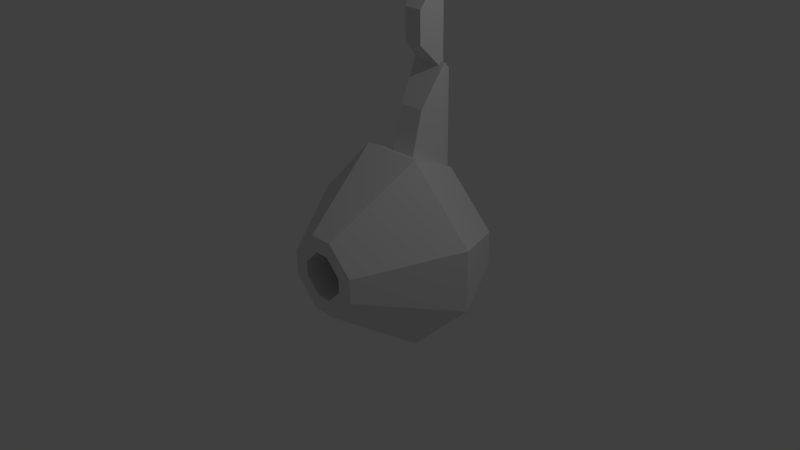 # Source: basic_fighter.blend  (saved by Blender 2.76.0; exported with 4.5.12 LTS)
import bpy
from mathutils import Matrix  # noqa: F401  (used for matrix-valued properties, if any)

bpy.ops.wm.read_factory_settings(use_empty=True)
scene = bpy.context.scene
scene.name = 'Scene'

# ---- collections
col_collection_1 = bpy.data.collections.new('Collection 1'); scene.collection.children.link(col_collection_1)

# ---- world
world_world = bpy.data.worlds.new('World'); scene.world = world_world
world_world.color = (0.05088, 0.05088, 0.05088)
world_world.use_sun_shadow = False
world_world.sun_shadow_jitter_overblur = 0.0
world_world.cycles.sampling_method = 'MANUAL'
world_world.cycles.sample_map_resolution = 256

# ---- cameras
cam_camera = bpy.data.cameras.new('Camera')
cam_camera.clip_end = 100.0
cam_camera.lens = 35.0
cam_camera.sensor_width = 32.0
cam_camera.sensor_height = 18.0
cam_camera.ortho_scale = 7.314
cam_camera.dof.focus_distance = 0.0
cam_camera.dof.aperture_fstop = 128.0

# ---- lights
light_lamp = bpy.data.lights.new('Lamp', 'POINT')
light_lamp.transmission_factor = 0.0
light_lamp.cutoff_distance = 30.0
light_lamp.energy = 100.0
light_lamp.shadow_buffer_clip_start = 1.001
light_lamp.shadow_soft_size = 0.1
light_lamp.shadow_maximum_resolution = 0.006
light_lamp.use_absolute_resolution = True
light_lamp.cycles.use_multiple_importance_sampling = False

# ---- meshes
me_cube_006 = bpy.data.meshes.new('Cube.006')
me_cube_006.from_pydata([(-0.06789, -0.2736, 0.03873), (-0.06789, -0.2736, 0.2983), (-0.1457, 0.01774, -0.03907), (-0.1457, 0.01774, 0.3761), (0.06789, -0.2736, 0.03873), (0.06789, -0.2736, 0.2983), (0.1457, 0.01774, -0.03907), (0.1457, 0.01774, 0.3761), (-0.1142, 0.06694, 0.3906), (-0.1142, 0.06694, 0.06518), (0.1142, 0.06694, 0.3906), (0.1142, 0.06694, 0.06518), (0.06299, -0.1703, 0.5935), (-0.06299, -0.1703, 0.5935), (0.08036, -0.1928, 0.5764), (0.03745, -0.328, 0.4795), (-0.08036, -0.1928, 0.5764), (-0.03745, -0.328, 0.4795), (0.0, -0.4521, 0.6326)], [], [(1, 3, 2, 0), (6, 2, 9, 11), (7, 5, 4, 6), (5, 1, 0, 4), (0, 2, 6, 4), (8, 10, 11, 9), (2, 3, 8, 9), (7, 6, 11, 10), (8, 3, 16, 13), (5, 7, 14, 15), (3, 1, 17, 16), (7, 10, 12, 14), (1, 5, 15, 17), (10, 8, 13, 12), (15, 14, 18), (17, 15, 18), (14, 12, 18), (16, 17, 18), (12, 13, 18), (13, 16, 18)])
me_cube_006.use_remesh_preserve_volume = False
me_cube_006.use_remesh_preserve_attributes = False
me_cube_006.use_mirror_vertex_groups = False
me_cube_006.update()
me_cube_005 = bpy.data.meshes.new('Cube.005')
me_cube_005.from_pydata([(-0.1261, -0.2848, 0.2704), (-0.1261, -0.2848, 0.6982), (-0.1812, -0.002298, -0.03277), (-0.1812, -0.002298, 1.097), (0.1261, -0.2848, 0.2704), (0.1261, -0.2848, 0.6982), (0.1812, -0.002298, -0.03277), (0.1812, -0.002298, 1.097), (-0.1594, 0.07445, 1.029), (-0.1594, 0.07445, 0.004734), (0.1594, 0.07445, 1.029), (0.1594, 0.07445, 0.004734)], [], [(1, 3, 2, 0), (6, 2, 9, 11), (7, 5, 4, 6), (5, 1, 0, 4), (0, 2, 6, 4), (5, 7, 3, 1), (8, 10, 11, 9), (3, 7, 10, 8), (2, 3, 8, 9), (7, 6, 11, 10)])
me_cube_005.use_remesh_preserve_volume = False
me_cube_005.use_remesh_preserve_attributes = False
me_cube_005.use_mirror_vertex_groups = False
me_cube_005.update()
me_cube_004 = bpy.data.meshes.new('Cube.004')
me_cube_004.from_pydata([(-0.1755, -0.2626, 0.2358), (-0.1755, -0.05958, 1.016), (-0.2521, 0.2626, -0.003122), (-0.2521, 0.2626, 1.569), (0.1755, -0.2626, 0.2358), (0.1755, -0.05958, 1.016), (0.2521, 0.2626, -0.003122), (0.2521, 0.2626, 1.569), (-0.2218, 0.3694, 1.474), (-0.2218, 0.3694, 0.09127), (0.2218, 0.3694, 1.474), (0.2218, 0.3694, 0.09127)], [], [(1, 3, 2, 0), (6, 2, 9, 11), (7, 5, 4, 6), (5, 1, 0, 4), (0, 2, 6, 4), (5, 7, 3, 1), (8, 10, 11, 9), (3, 7, 10, 8), (2, 3, 8, 9), (7, 6, 11, 10)])
me_cube_004.use_remesh_preserve_volume = False
me_cube_004.use_remesh_preserve_attributes = False
me_cube_004.use_mirror_vertex_groups = False
me_cube_004.update()
me_cube_001 = bpy.data.meshes.new('Cube.001')
me_cube_001.from_pydata([(-0.5157, -0.8393, -0.1632), (-0.1632, -0.8393, -0.5157), (-0.1632, -0.8393, 0.5157), (-0.5157, -0.8393, 0.1632), (0.1632, -0.8393, -0.5157), (0.5157, -0.8393, -0.1632), (0.5157, -0.8393, 0.1632), (0.1632, -0.8393, 0.5157), (-0.2458, 1.16, -0.9432), (-0.4206, 0.3323, -1.329), (-0.9432, 1.16, -0.2458), (-1.329, 0.3323, -0.4206), (-0.9432, 1.16, 0.2458), (-1.329, 0.3323, 0.4206), (-0.2458, 1.16, 0.9432), (-0.4206, 0.3323, 1.329), (0.9432, 1.16, -0.2458), (1.329, 0.3323, -0.4206), (0.2458, 1.16, -0.9432), (0.4206, 0.3323, -1.329), (0.2458, 1.16, 0.9432), (0.4206, 0.3323, 1.329), (0.9432, 1.16, 0.2458), (1.329, 0.3323, 0.4206), (-0.3068, -0.8393, 0.0971), (-0.0971, -0.8393, 0.3068), (-0.0971, -0.8393, -0.3068), (-0.3068, -0.8393, -0.0971), (0.0971, -0.8393, 0.3068), (0.3068, -0.8393, 0.0971), (0.3068, -0.8393, -0.0971), (0.0971, -0.8393, -0.3068), (-0.3068, 0.3619, 0.0971), (-0.0971, 0.3619, 0.3068), (-0.0971, 0.3619, -0.3068), (-0.3068, 0.3619, -0.0971), (0.0971, 0.3619, 0.3068), (0.3068, 0.3619, 0.0971), (0.3068, 0.3619, -0.0971), (0.0971, 0.3619, -0.3068)], [], [(3, 13, 11, 0), (21, 7, 6, 23), (4, 19, 17, 5), (3, 0, 27, 24), (9, 1, 0, 11), (7, 21, 15, 2), (1, 9, 19, 4), (23, 6, 5, 17), (2, 15, 13, 3), (14, 12, 13, 15), (10, 8, 9, 11), (22, 20, 21, 23), (18, 16, 17, 19), (12, 10, 11, 13), (8, 18, 19, 9), (20, 14, 15, 21), (23, 17, 16, 22), (12, 14, 20, 22, 16, 18, 8, 10), (30, 29, 37, 38), (6, 7, 28, 29), (2, 3, 24, 25), (7, 2, 25, 28), (1, 4, 31, 26), (4, 5, 30, 31), (0, 1, 26, 27), (5, 6, 29, 30), (37, 36, 33, 32, 35, 34, 39, 38), (24, 27, 35, 32), (29, 28, 36, 37), (25, 24, 32, 33), (28, 25, 33, 36), (26, 31, 39, 34), (31, 30, 38, 39), (27, 26, 34, 35)])
me_cube_001.use_remesh_preserve_volume = False
me_cube_001.use_remesh_preserve_attributes = False
me_cube_001.use_mirror_vertex_groups = False
me_cube_001.update()

# ---- objects
ob_cube_002 = bpy.data.objects.new('Cube.002', me_cube_006)
ob_cube_001 = bpy.data.objects.new('Cube.001', me_cube_005)
ob_cube = bpy.data.objects.new('Cube', me_cube_004)
ob_head = bpy.data.objects.new('head', me_cube_001)
ob_lamp = bpy.data.objects.new('Lamp', light_lamp)
ob_camera = bpy.data.objects.new('Camera', cam_camera)

# ---- transforms, parenting, visibility, modifiers, constraints
ob_cube_002.location = (0.0, 1.002, 3.374)
ob_cube_002.lineart.crease_threshold = 0.0
ob_cube_001.location = (0.0, 1.003, 2.334)
ob_cube_001.lineart.crease_threshold = 0.0
ob_cube.location = (0.0, 0.7474, 0.7992)
ob_cube.lineart.crease_threshold = 0.0
ob_head.location = (0.0, 0.0, 0.0)
ob_head.lineart.crease_threshold = 0.0
ob_lamp.location = (4.076, 1.005, 5.904)
ob_lamp.rotation_euler = (0.6503, 0.05522, 1.866)
ob_lamp.lock_rotations_4d = False
ob_lamp.empty_display_type = 'ARROWS'
ob_lamp.color = (0.0, 0.0, 0.0, 0.0)
ob_lamp.lineart.crease_threshold = 0.0
ob_camera.location = (7.481, -6.508, 5.344)
ob_camera.rotation_euler = (1.109, 0.01082, 0.8149)
ob_camera.lock_rotations_4d = False
ob_camera.empty_display_type = 'ARROWS'
ob_camera.color = (0.0, 0.0, 0.0, 0.0)
ob_camera.display_type = 'WIRE'
ob_camera.lineart.crease_threshold = 0.0

# ---- collection membership
col_collection_1.objects.link(ob_cube_002)
col_collection_1.objects.link(ob_cube_001)
col_collection_1.objects.link(ob_cube)
col_collection_1.objects.link(ob_head)
col_collection_1.objects.link(ob_lamp)
col_collection_1.objects.link(ob_camera)

# ---- scene / render settings (as saved in the file)
scene.camera = ob_camera
scene.frame_start = 1; scene.frame_end = 250; scene.frame_set(1)
scene.render.engine = 'BLENDER_EEVEE_NEXT'
scene.render.resolution_percentage = 50
scene.render.dither_intensity = 0.0
scene.cycles.use_denoising = False
scene.cycles.samples = 10
scene.cycles.sampling_pattern = 'TABULATED_SOBOL'
scene.cycles.light_sampling_threshold = 0.0
scene.cycles.use_adaptive_sampling = False
scene.cycles.use_light_tree = False
scene.cycles.blur_glossy = 0.0
scene.cycles.pixel_filter_type = 'GAUSSIAN'
scene.cycles.sample_clamp_indirect = 0.0
scene.view_settings.view_transform = 'Standard'
bpy.context.view_layer.update()
